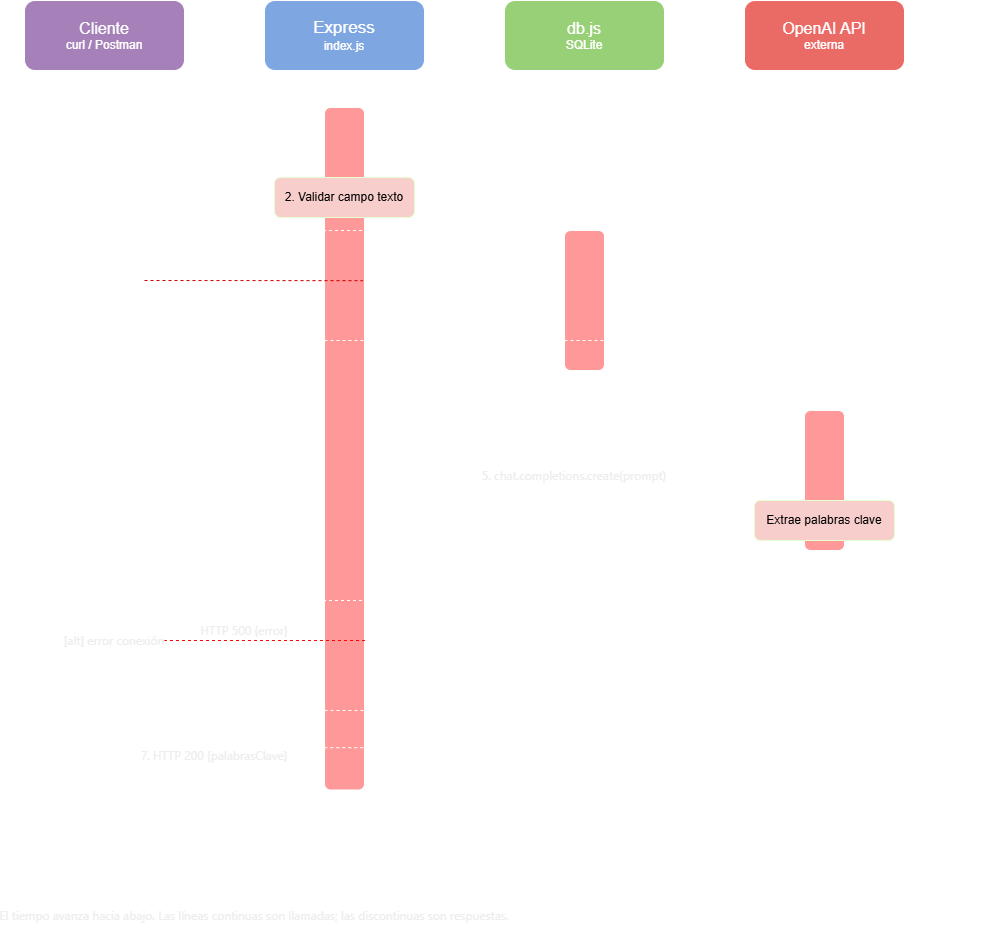

The diagram above was exported from draw.io. Its source (the exported page's mxGraphModel, read from the mxfile embedded in the PNG):
<mxGraphModel dx="2164" dy="958" grid="1" gridSize="10" guides="1" tooltips="1" connect="1" arrows="1" fold="1" page="1" pageScale="1" pageWidth="291" pageHeight="413" math="0" shadow="0">
  <root>
    <mxCell id="0" />
    <mxCell id="1" parent="0" />
    <mxCell id="4tHX3jDBbPbTFj4b3w-H-1" parent="1" style="rounded=1;whiteSpace=wrap;html=1;fillColor=light-dark(#FFFFFF,#A680B8);" value="&lt;div&gt;&lt;font style=&quot;font-size: 16px;&quot;&gt;Cliente&lt;/font&gt;&lt;/div&gt;&lt;div&gt;curl / Postman&lt;/div&gt;" vertex="1">
      <mxGeometry height="70" width="160" x="-160" y="10" as="geometry" />
    </mxCell>
    <mxCell id="4tHX3jDBbPbTFj4b3w-H-2" parent="1" style="rounded=1;whiteSpace=wrap;html=1;fillColor=light-dark(#FFFFFF,#97D077);" value="&lt;div&gt;&lt;font style=&quot;font-size: 16px;&quot;&gt;db.js&lt;/font&gt;&lt;/div&gt;&lt;div&gt;SQLite&lt;/div&gt;" vertex="1">
      <mxGeometry height="70" width="160" x="320" y="10" as="geometry" />
    </mxCell>
    <mxCell id="4tHX3jDBbPbTFj4b3w-H-3" parent="1" style="rounded=1;whiteSpace=wrap;html=1;fillColor=light-dark(#FFFFFF,#7EA6E0);" value="&lt;div&gt;&lt;font style=&quot;font-size: 17px;&quot;&gt;Express&lt;/font&gt;&lt;/div&gt;&lt;div&gt;index.js&lt;/div&gt;" vertex="1">
      <mxGeometry height="70" width="160" x="80" y="10" as="geometry" />
    </mxCell>
    <mxCell id="4tHX3jDBbPbTFj4b3w-H-4" parent="1" style="rounded=1;whiteSpace=wrap;html=1;fillColor=light-dark(#FFFFFF,#EA6B66);" value="&lt;div&gt;&lt;font style=&quot;font-size: 16px;&quot;&gt;OpenAI API&lt;/font&gt;&lt;/div&gt;&lt;div&gt;externa&lt;/div&gt;" vertex="1">
      <mxGeometry height="70" width="160" x="560" y="10" as="geometry" />
    </mxCell>
    <mxCell id="4tHX3jDBbPbTFj4b3w-H-5" edge="1" parent="1" style="endArrow=none;dashed=1;html=1;dashPattern=1 3;strokeWidth=2;rounded=0;entryX=0.5;entryY=1;entryDx=0;entryDy=0;" target="4tHX3jDBbPbTFj4b3w-H-1" value="">
      <mxGeometry height="50" relative="1" width="50" as="geometry">
        <mxPoint x="-80" y="850" as="sourcePoint" />
        <mxPoint x="240" y="240" as="targetPoint" />
      </mxGeometry>
    </mxCell>
    <mxCell id="4tHX3jDBbPbTFj4b3w-H-6" edge="1" parent="1" source="4tHX3jDBbPbTFj4b3w-H-9" style="endArrow=none;dashed=1;html=1;dashPattern=1 3;strokeWidth=2;rounded=0;entryX=0.5;entryY=1;entryDx=0;entryDy=0;" value="">
      <mxGeometry height="50" relative="1" width="50" as="geometry">
        <mxPoint x="159.5" y="600" as="sourcePoint" />
        <mxPoint x="159.5" y="80" as="targetPoint" />
      </mxGeometry>
    </mxCell>
    <mxCell id="4tHX3jDBbPbTFj4b3w-H-7" edge="1" parent="1" source="4tHX3jDBbPbTFj4b3w-H-12" style="endArrow=none;dashed=1;html=1;dashPattern=1 3;strokeWidth=2;rounded=0;entryX=0.5;entryY=1;entryDx=0;entryDy=0;" value="">
      <mxGeometry height="50" relative="1" width="50" as="geometry">
        <mxPoint x="399.5" y="600" as="sourcePoint" />
        <mxPoint x="399.5" y="80" as="targetPoint" />
      </mxGeometry>
    </mxCell>
    <mxCell id="4tHX3jDBbPbTFj4b3w-H-8" edge="1" parent="1" source="4tHX3jDBbPbTFj4b3w-H-14" style="endArrow=none;dashed=1;html=1;dashPattern=1 3;strokeWidth=2;rounded=0;entryX=0.5;entryY=1;entryDx=0;entryDy=0;" value="">
      <mxGeometry height="50" relative="1" width="50" as="geometry">
        <mxPoint x="639.5" y="600" as="sourcePoint" />
        <mxPoint x="639.5" y="80" as="targetPoint" />
      </mxGeometry>
    </mxCell>
    <mxCell id="4tHX3jDBbPbTFj4b3w-H-11" edge="1" parent="1" style="endArrow=none;dashed=1;html=1;dashPattern=1 3;strokeWidth=2;rounded=0;entryX=0;entryY=0.5;entryDx=0;entryDy=0;" target="4tHX3jDBbPbTFj4b3w-H-9" value="">
      <mxGeometry height="50" relative="1" width="50" as="geometry">
        <mxPoint x="160" y="850" as="sourcePoint" />
        <mxPoint x="159.5" y="80" as="targetPoint" />
      </mxGeometry>
    </mxCell>
    <mxCell id="4tHX3jDBbPbTFj4b3w-H-9" parent="1" style="rounded=1;whiteSpace=wrap;html=1;rotation=-90;fillColor=light-dark(#FFFFFF,#FF9999);" value="" vertex="1">
      <mxGeometry height="40" width="682.5" x="-181.25" y="438.25" as="geometry" />
    </mxCell>
    <mxCell id="4tHX3jDBbPbTFj4b3w-H-13" edge="1" parent="1" style="endArrow=none;dashed=1;html=1;dashPattern=1 3;strokeWidth=2;rounded=0;entryX=0;entryY=0.5;entryDx=0;entryDy=0;" target="4tHX3jDBbPbTFj4b3w-H-12" value="">
      <mxGeometry height="50" relative="1" width="50" as="geometry">
        <mxPoint x="400" y="850" as="sourcePoint" />
        <mxPoint x="399.5" y="80" as="targetPoint" />
      </mxGeometry>
    </mxCell>
    <mxCell id="4tHX3jDBbPbTFj4b3w-H-12" parent="1" style="rounded=1;whiteSpace=wrap;html=1;rotation=-90;fillColor=light-dark(#FFFFFF,#FF9999);" value="" vertex="1">
      <mxGeometry height="40" width="140" x="330" y="290" as="geometry" />
    </mxCell>
    <mxCell id="4tHX3jDBbPbTFj4b3w-H-15" edge="1" parent="1" style="endArrow=none;dashed=1;html=1;dashPattern=1 3;strokeWidth=2;rounded=0;entryX=0;entryY=0.5;entryDx=0;entryDy=0;" target="4tHX3jDBbPbTFj4b3w-H-14" value="">
      <mxGeometry height="50" relative="1" width="50" as="geometry">
        <mxPoint x="640" y="860" as="sourcePoint" />
        <mxPoint x="639.5" y="80" as="targetPoint" />
      </mxGeometry>
    </mxCell>
    <mxCell id="4tHX3jDBbPbTFj4b3w-H-14" parent="1" style="rounded=1;whiteSpace=wrap;html=1;rotation=-90;fillColor=light-dark(#FFFFFF,#FF9999);" value="" vertex="1">
      <mxGeometry height="40" width="140" x="570" y="470" as="geometry" />
    </mxCell>
    <mxCell id="4tHX3jDBbPbTFj4b3w-H-16" edge="1" parent="1" style="endArrow=classic;html=1;rounded=0;entryX=0.959;entryY=0;entryDx=0;entryDy=0;entryPerimeter=0;" target="4tHX3jDBbPbTFj4b3w-H-9" value="">
      <mxGeometry height="50" relative="1" width="50" as="geometry">
        <mxPoint x="-80" y="140" as="sourcePoint" />
        <mxPoint x="140" y="150" as="targetPoint" />
      </mxGeometry>
    </mxCell>
    <mxCell id="4tHX3jDBbPbTFj4b3w-H-19" edge="1" parent="1" source="4tHX3jDBbPbTFj4b3w-H-26" style="endArrow=none;dashed=1;html=1;rounded=0;entryX=0.782;entryY=-0.041;entryDx=0;entryDy=0;entryPerimeter=0;fontColor=light-dark(#000000,#660000);strokeColor=light-dark(#000000,#CC0000);exitX=1;exitY=0.5;exitDx=0;exitDy=0;" value="">
      <mxGeometry height="50" relative="1" width="50" as="geometry">
        <mxPoint y="290" as="sourcePoint" />
        <mxPoint x="178.36000000000013" y="290.1700000000001" as="targetPoint" />
      </mxGeometry>
    </mxCell>
    <mxCell id="4tHX3jDBbPbTFj4b3w-H-22" parent="1" style="rounded=1;whiteSpace=wrap;html=1;rotation=0;fillColor=light-dark(#FFFFFF,#F8CECC);strokeColor=light-dark(#000000,#E6FFCC);" value="&lt;font style=&quot;color: light-dark(rgb(0, 0, 0), rgb(0, 0, 0));&quot;&gt;2. Validar campo texto&lt;/font&gt;" vertex="1">
      <mxGeometry height="40" width="140" x="90" y="187" as="geometry" />
    </mxCell>
    <mxCell id="4tHX3jDBbPbTFj4b3w-H-23" parent="1" style="text;html=1;whiteSpace=wrap;strokeColor=none;fillColor=none;align=center;verticalAlign=middle;rounded=0;" value="1. POST /discurso {texto}" vertex="1">
      <mxGeometry height="30" width="140" x="-30" y="110" as="geometry" />
    </mxCell>
    <mxCell id="4tHX3jDBbPbTFj4b3w-H-24" parent="1" style="rounded=1;whiteSpace=wrap;html=1;fillColor=light-dark(#FFFFFF,transparent);dashed=1;" value="" vertex="1">
      <mxGeometry height="110" width="970" x="-160" y="240" as="geometry" />
    </mxCell>
    <mxCell id="4tHX3jDBbPbTFj4b3w-H-25" parent="1" style="text;html=1;whiteSpace=wrap;strokeColor=none;fillColor=none;align=center;verticalAlign=middle;rounded=0;" value="HTTP 400 {error}" vertex="1">
      <mxGeometry height="30" width="100" y="260" as="geometry" />
    </mxCell>
    <mxCell id="4tHX3jDBbPbTFj4b3w-H-26" parent="1" style="text;html=1;whiteSpace=wrap;strokeColor=none;fillColor=none;align=center;verticalAlign=middle;rounded=0;" value="[alt] texto vacío" vertex="1">
      <mxGeometry height="20" width="80" x="-120" y="280" as="geometry" />
    </mxCell>
    <mxCell id="4tHX3jDBbPbTFj4b3w-H-27" edge="1" parent="1" style="endArrow=classic;html=1;rounded=0;entryX=0.068;entryY=0.029;entryDx=0;entryDy=0;entryPerimeter=0;" target="4tHX3jDBbPbTFj4b3w-H-12" value="">
      <mxGeometry height="50" relative="1" width="50" as="geometry">
        <mxPoint x="190" y="370" as="sourcePoint" />
        <mxPoint x="260" y="380" as="targetPoint" />
      </mxGeometry>
    </mxCell>
    <mxCell id="4tHX3jDBbPbTFj4b3w-H-28" edge="1" parent="1" source="4tHX3jDBbPbTFj4b3w-H-30" style="endArrow=classic;html=1;rounded=0;dashed=1;exitX=1;exitY=0;exitDx=0;exitDy=0;" value="">
      <mxGeometry height="50" relative="1" width="50" as="geometry">
        <mxPoint x="400" y="443" as="sourcePoint" />
        <mxPoint x="183" y="440" as="targetPoint" />
      </mxGeometry>
    </mxCell>
    <mxCell id="4tHX3jDBbPbTFj4b3w-H-29" parent="1" style="text;html=1;whiteSpace=wrap;strokeColor=none;fillColor=none;align=center;verticalAlign=middle;rounded=0;" value="3. buscar lexico(texto)" vertex="1">
      <mxGeometry height="30" width="130" x="210" y="370" as="geometry" />
    </mxCell>
    <mxCell id="4tHX3jDBbPbTFj4b3w-H-30" parent="1" style="text;html=1;whiteSpace=wrap;strokeColor=none;fillColor=none;align=center;verticalAlign=middle;rounded=0;" value="4. léxico guardado" vertex="1">
      <mxGeometry height="30" width="120" x="230" y="440" as="geometry" />
    </mxCell>
    <mxCell id="4tHX3jDBbPbTFj4b3w-H-31" edge="1" parent="1" source="4tHX3jDBbPbTFj4b3w-H-9" style="endArrow=classic;html=1;rounded=0;entryX=0.5;entryY=0;entryDx=0;entryDy=0;exitX=0.445;exitY=0.988;exitDx=0;exitDy=0;exitPerimeter=0;" target="4tHX3jDBbPbTFj4b3w-H-14" value="">
      <mxGeometry height="50" relative="1" width="50" as="geometry">
        <mxPoint x="180" y="490" as="sourcePoint" />
        <mxPoint x="330" y="490" as="targetPoint" />
      </mxGeometry>
    </mxCell>
    <mxCell id="4tHX3jDBbPbTFj4b3w-H-32" parent="1" style="text;html=1;whiteSpace=wrap;strokeColor=none;fillColor=none;align=center;verticalAlign=middle;rounded=0;" value="&lt;span style=&quot;color: rgb(0, 0, 0); font-family: &amp;quot;Anthropic Sans&amp;quot;, -apple-system, BlinkMacSystemFont, &amp;quot;Segoe UI&amp;quot;, sans-serif; text-align: start; white-space: nowrap;&quot;&gt;5. chat.completions.create(prompt)&lt;/span&gt;" vertex="1">
      <mxGeometry height="30" width="60" x="360" y="470" as="geometry" />
    </mxCell>
    <mxCell id="4tHX3jDBbPbTFj4b3w-H-33" parent="1" style="rounded=1;whiteSpace=wrap;html=1;rotation=0;fillColor=light-dark(#FFFFFF,#F8CECC);strokeColor=light-dark(#000000,#E6FFCC);" value="&lt;font style=&quot;color: light-dark(rgb(0, 0, 0), rgb(0, 0, 0));&quot;&gt;Extrae palabras clave&lt;/font&gt;" vertex="1">
      <mxGeometry height="40" width="140" x="570" y="510" as="geometry" />
    </mxCell>
    <mxCell id="4tHX3jDBbPbTFj4b3w-H-34" edge="1" parent="1" style="endArrow=classic;html=1;rounded=0;dashed=1;" value="">
      <mxGeometry height="50" relative="1" width="50" as="geometry">
        <mxPoint x="640" y="570" as="sourcePoint" />
        <mxPoint x="180" y="570" as="targetPoint" />
      </mxGeometry>
    </mxCell>
    <mxCell id="4tHX3jDBbPbTFj4b3w-H-35" parent="1" style="text;html=1;whiteSpace=wrap;strokeColor=none;fillColor=none;align=center;verticalAlign=middle;rounded=0;" value="6. {palabrasClave: [...]}" vertex="1">
      <mxGeometry height="30" width="140" x="330" y="570" as="geometry" />
    </mxCell>
    <mxCell id="4tHX3jDBbPbTFj4b3w-H-37" parent="1" style="rounded=1;whiteSpace=wrap;html=1;fillColor=light-dark(#FFFFFF,transparent);dashed=1;" value="" vertex="1">
      <mxGeometry height="110" width="970" x="-160" y="610" as="geometry" />
    </mxCell>
    <mxCell id="4tHX3jDBbPbTFj4b3w-H-38" edge="1" parent="1" source="4tHX3jDBbPbTFj4b3w-H-37" style="endArrow=none;dashed=1;html=1;rounded=0;exitX=0.351;exitY=0.364;exitDx=0;exitDy=0;exitPerimeter=0;strokeColor=light-dark(#000000,#FF0000);" value="">
      <mxGeometry height="50" relative="1" width="50" as="geometry">
        <mxPoint x="200" y="680" as="sourcePoint" />
        <mxPoint x="-20" y="650" as="targetPoint" />
      </mxGeometry>
    </mxCell>
    <mxCell id="4tHX3jDBbPbTFj4b3w-H-39" parent="1" style="text;html=1;whiteSpace=wrap;strokeColor=none;fillColor=none;align=center;verticalAlign=middle;rounded=0;" value="&lt;span style=&quot;color: rgb(0, 0, 0); font-family: &amp;quot;Anthropic Sans&amp;quot;, -apple-system, BlinkMacSystemFont, &amp;quot;Segoe UI&amp;quot;, sans-serif; text-align: start; white-space: nowrap;&quot;&gt;HTTP 500 {error}&lt;/span&gt;" vertex="1">
      <mxGeometry height="20" width="60" x="30" y="630" as="geometry" />
    </mxCell>
    <mxCell id="4tHX3jDBbPbTFj4b3w-H-41" parent="1" style="text;html=1;whiteSpace=wrap;strokeColor=none;fillColor=none;align=center;verticalAlign=middle;rounded=0;" value="&lt;span style=&quot;color: rgb(0, 0, 0); font-family: &amp;quot;Anthropic Sans&amp;quot;, -apple-system, BlinkMacSystemFont, &amp;quot;Segoe UI&amp;quot;, sans-serif; text-align: start; white-space: nowrap;&quot;&gt;[alt] error conexión&lt;/span&gt;" vertex="1">
      <mxGeometry height="20" width="60" x="-100" y="640" as="geometry" />
    </mxCell>
    <mxCell id="4tHX3jDBbPbTFj4b3w-H-43" edge="1" parent="1" source="4tHX3jDBbPbTFj4b3w-H-9" style="endArrow=classic;html=1;rounded=0;exitX=0.062;exitY=0.97;exitDx=0;exitDy=0;exitPerimeter=0;dashed=1;" value="">
      <mxGeometry height="50" relative="1" width="50" as="geometry">
        <mxPoint x="220" y="860" as="sourcePoint" />
        <mxPoint x="-80" y="757" as="targetPoint" />
      </mxGeometry>
    </mxCell>
    <mxCell id="4tHX3jDBbPbTFj4b3w-H-44" parent="1" style="text;html=1;whiteSpace=wrap;strokeColor=none;fillColor=none;align=center;verticalAlign=middle;rounded=0;" value="&lt;span style=&quot;color: rgb(0, 0, 0); font-family: &amp;quot;Anthropic Sans&amp;quot;, -apple-system, BlinkMacSystemFont, &amp;quot;Segoe UI&amp;quot;, sans-serif; text-align: start; white-space: nowrap;&quot;&gt;7. HTTP 200 {palabrasClave}&lt;/span&gt;" vertex="1">
      <mxGeometry height="30" width="60" y="750" as="geometry" />
    </mxCell>
    <mxCell id="4tHX3jDBbPbTFj4b3w-H-45" parent="1" style="text;html=1;whiteSpace=wrap;strokeColor=none;fillColor=none;align=center;verticalAlign=middle;rounded=0;" value="&lt;span style=&quot;color: rgb(0, 0, 0); font-family: &amp;quot;Anthropic Sans&amp;quot;, -apple-system, BlinkMacSystemFont, &amp;quot;Segoe UI&amp;quot;, sans-serif; text-align: start; white-space: nowrap;&quot;&gt;El tiempo avanza hacia abajo. Las líneas continuas son llamadas; las discontinuas son respuestas.&lt;/span&gt;" vertex="1">
      <mxGeometry height="30" width="60" x="40" y="910" as="geometry" />
    </mxCell>
  </root>
</mxGraphModel>